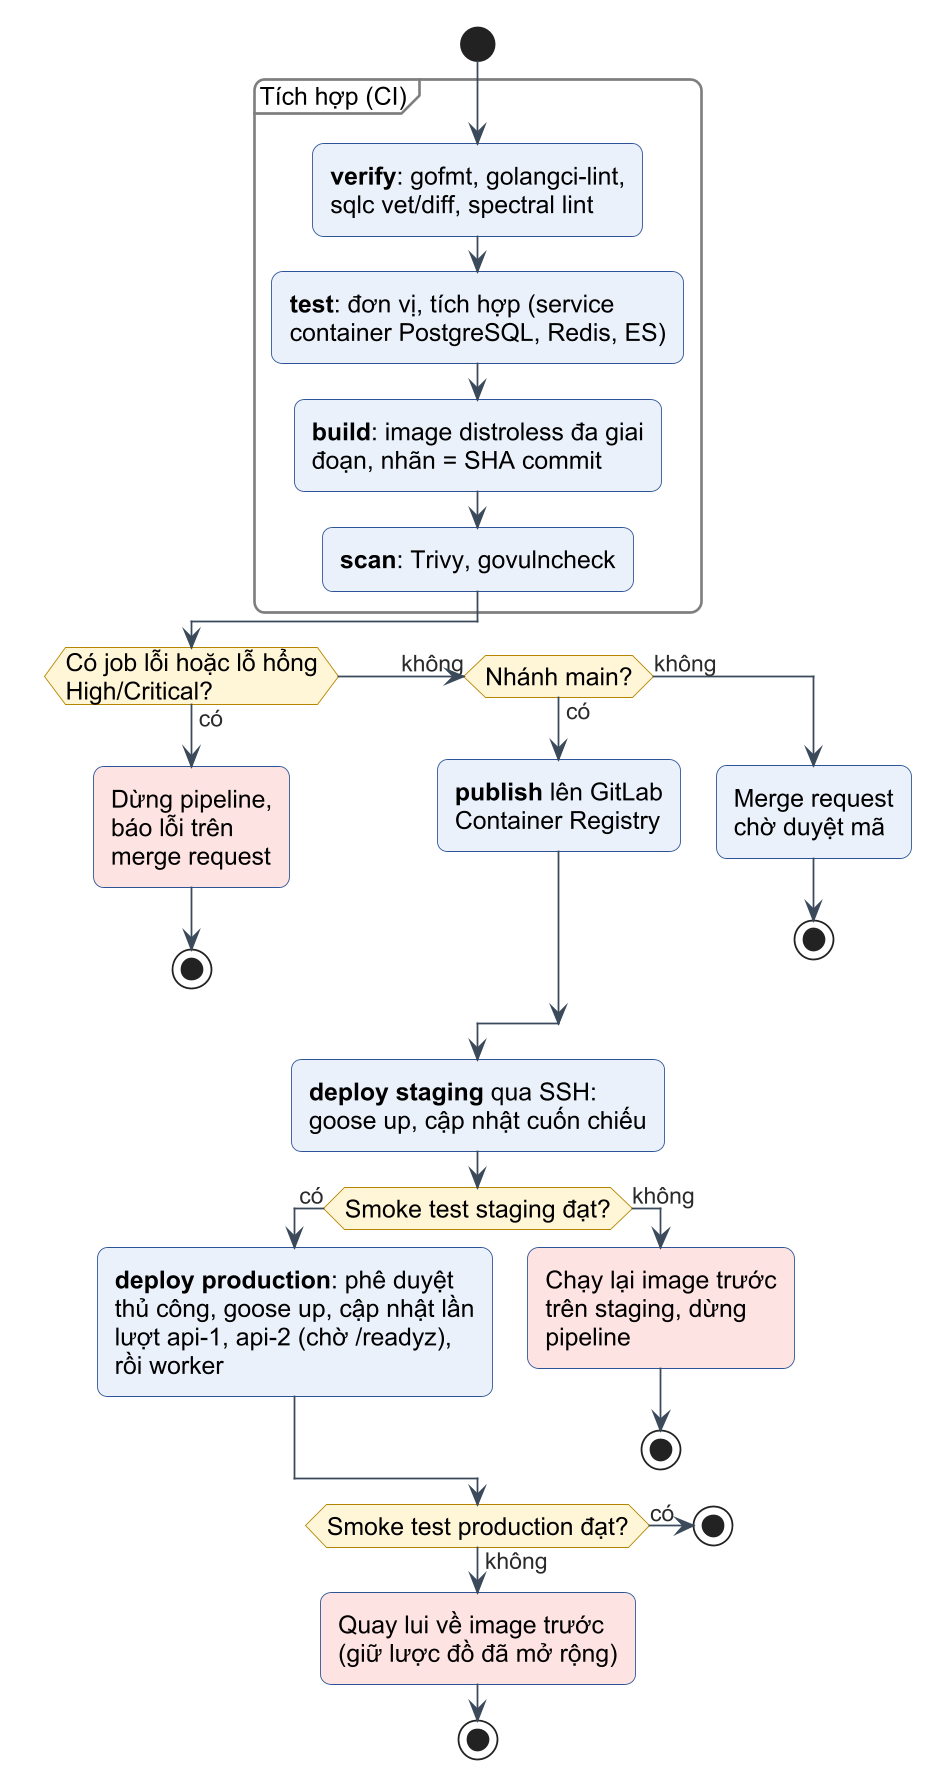

The diagram above was rendered by PlantUML. Its source (embedded in the PNG):
@startuml c3-27-cicd
!include _style-c3.iuml

start

partition "Tích hợp (CI)" {
  :**verify**: gofmt, golangci-lint,\nsqlc vet/diff, spectral lint;
  :**test**: đơn vị, tích hợp (service\ncontainer PostgreSQL, Redis, ES);
  :**build**: image distroless đa giai\nđoạn, nhãn = SHA commit;
  :**scan**: Trivy, govulncheck;
}

' Nhánh lỗi kết thúc bằng nút kết thúc hoạt động (stop); nhánh thành công
' mang bước kế tiếp để hai nhánh nằm cạnh nhau.
if (Có job lỗi hoặc lỗ hổng\nHigh/Critical?) then (có)
  :Dừng pipeline,\nbáo lỗi trên\nmerge request; <<#FDE2E1>>
  stop
(không) elseif (Nhánh main?) then (có)
  :**publish** lên GitLab\nContainer Registry;
else (không)
  :Merge request\nchờ duyệt mã;
  stop
endif

:**deploy staging** qua SSH:\ngoose up, cập nhật cuốn chiếu;
if (Smoke test staging đạt?) then (có)
  :**deploy production**: phê duyệt\nthủ công, goose up, cập nhật lần\nlượt api-1, api-2 (chờ /readyz),\nrồi worker;
else (không)
  :Chạy lại image trước\ntrên staging, dừng\npipeline; <<#FDE2E1>>
  stop
endif

if (Smoke test production đạt?) then (có)
  stop
else (không)
  :Quay lui về image trước\n(giữ lược đồ đã mở rộng); <<#FDE2E1>>
  stop
endif
@enduml